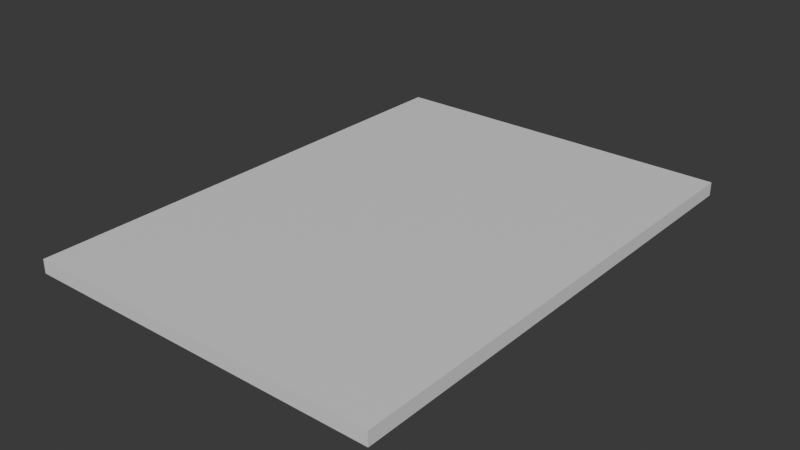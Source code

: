 # Source: newspaper.blend  (saved by Blender 5.3.31; exported with 4.5.12 LTS)
import bpy
from mathutils import Matrix  # noqa: F401  (used for matrix-valued properties, if any)

bpy.ops.wm.read_factory_settings(use_empty=True)
scene = bpy.context.scene
scene.name = 'Scene'

# ---- materials (node trees are filled in below, after node groups)
mat_blockout_grey = bpy.data.materials.new('Blockout grey')
mat_blockout_grey.diffuse_color = (0.68, 0.68, 0.68, 1.0)
mat_blockout_grey.roughness = 1.0

# ---- material node trees
mat_blockout_grey.use_nodes = True; mat_blockout_grey.node_tree.nodes.clear()
_N = mat_blockout_grey.node_tree.nodes; _L = mat_blockout_grey.node_tree.links
n0 = _N.new('ShaderNodeBsdfPrincipled'); n0.name = 'Principled BSDF'; n0.location = (-200, 100)
n0.inputs[10].default_value = 0.005
n1 = _N.new('ShaderNodeOutputMaterial'); n1.name = 'Material Output'; n1.location = (200, 100)
_L.new(n0.outputs[0], n1.inputs[0])
n1.is_active_output = True

# ---- world
world_neutral = bpy.data.worlds.new('Neutral'); scene.world = world_neutral
world_neutral.use_nodes = True; world_neutral.node_tree.nodes.clear()
_N = world_neutral.node_tree.nodes; _L = world_neutral.node_tree.links
n0 = _N.new('ShaderNodeBackground'); n0.name = 'Background'; n0.location = (-200, 100)
n0.inputs[0].default_value = (0.05, 0.05, 0.05, 1.0)
n1 = _N.new('ShaderNodeOutputWorld'); n1.name = 'World Output'; n1.location = (200, 100)
_L.new(n0.outputs[0], n1.inputs[0])
n1.is_active_output = True
world_neutral.color = (0.12, 0.12, 0.12)

# ---- meshes
me_newspaper_mesh = bpy.data.meshes.new('newspaper_mesh')
me_newspaper_mesh.from_pydata([(-0.105, -0.145, 0.0), (-0.105, -0.145, 0.008), (-0.105, 0.145, 0.0), (-0.105, 0.145, 0.008), (0.105, -0.145, 0.0), (0.105, -0.145, 0.008), (0.105, 0.145, 0.0), (0.105, 0.145, 0.008)], [], [(0, 1, 3, 2), (2, 3, 7, 6), (6, 7, 5, 4), (4, 5, 1, 0), (2, 6, 4, 0), (7, 3, 1, 5)])
_uv = me_newspaper_mesh.uv_layers.new(name='UVMap')
_uv.uv.foreach_set('vector', [0.375, 0.0, 0.625, 0.0, 0.625, 0.25, 0.375, 0.25, 0.375, 0.25, 0.625, 0.25, 0.625, 0.5, 0.375, 0.5, 0.375, 0.5, 0.625, 0.5, 0.625, 0.75, 0.375, 0.75, 0.375, 0.75, 0.625, 0.75, 0.625, 1.0, 0.375, 1.0, 0.125, 0.5, 0.375, 0.5, 0.375, 0.75, 0.125, 0.75, 0.625, 0.5, 0.875, 0.5, 0.875, 0.75, 0.625, 0.75])
me_newspaper_mesh.materials.append(mat_blockout_grey)
me_newspaper_mesh.update()

# ---- objects
ob_newspaper = bpy.data.objects.new('newspaper', me_newspaper_mesh)

# ---- transforms, parenting, visibility, modifiers, constraints
ob_newspaper.location = (0.0, 0.0, 0.0)

# ---- collection membership
scene.collection.objects.link(ob_newspaper)

# ---- scene / render settings (as saved in the file)
scene.frame_start = 1; scene.frame_end = 250; scene.frame_set(1)
scene.render.engine = 'BLENDER_WORKBENCH'
scene.render.bake_bias = 0.0
scene.render.bake_samples = 0
scene.render.compositor_device = 'GPU'
scene.eevee.use_volume_custom_range = False
scene.eevee.fast_gi_thickness_near = 0.1
scene.eevee.fast_gi_thickness_far = 0.0
scene.eevee.ray_tracing_options.screen_trace_thickness = 0.1
bpy.context.view_layer.update()

# ---- added for rendering (the .blend has no active camera and no usable light): camera, sun
cam_auto = bpy.data.cameras.new('AutoCamera')
cam_auto.lens = 50.0
cam_auto.sensor_width = 36.0
cam_auto.clip_end = 1000.0
ob_auto_camera = bpy.data.objects.new('AutoCamera', cam_auto)
scene.collection.objects.link(ob_auto_camera)
ob_auto_camera.location = (0.33136, -0.397632, 0.269088)
ob_auto_camera.rotation_euler = (1.09748, -7.21219e-08, 0.694738)
scene.camera = ob_auto_camera
light_auto_sun = bpy.data.lights.new('AutoSun', 'SUN')
light_auto_sun.energy = 3.0
light_auto_sun.angle = 0.0523599
ob_auto_sun = bpy.data.objects.new('AutoSun', light_auto_sun)
scene.collection.objects.link(ob_auto_sun)
ob_auto_sun.rotation_euler = (0.872665, 0.174533, 0.523599)
bpy.context.view_layer.update()
